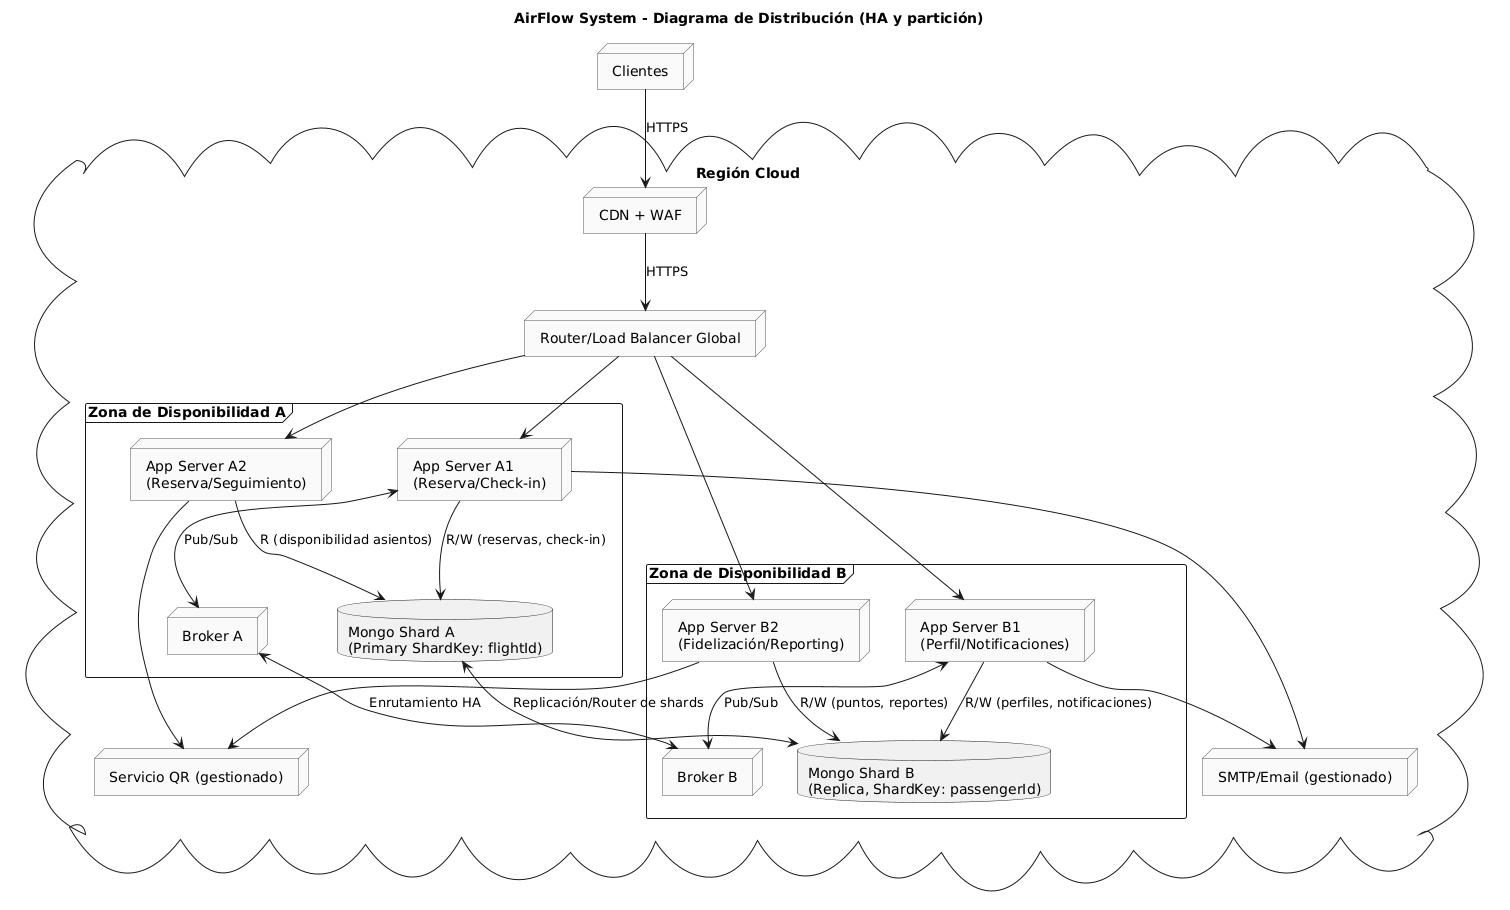

The diagram above was rendered by PlantUML. Its source (embedded in the PNG):
@startuml
title AirFlow System - Diagrama de Distribución (HA y partición)

skinparam node {
  BackgroundColor #FAFAFA
  BorderColor #555555
}

cloud "Región Cloud" as Region {
  frame "Zona de Disponibilidad A" as AZA {
    node "App Server A1\n(Reserva/Check-in)" as AppA1
    node "App Server A2\n(Reserva/Seguimiento)" as AppA2
    database "Mongo Shard A\n(Primary ShardKey: flightId)" as MongoA
    node "Broker A" as BrokerA
  }

  frame "Zona de Disponibilidad B" as AZB {
    node "App Server B1\n(Perfil/Notificaciones)" as AppB1
    node "App Server B2\n(Fidelización/Reporting)" as AppB2
    database "Mongo Shard B\n(Replica, ShardKey: passengerId)" as MongoB
    node "Broker B" as BrokerB
  }

  node "Router/Load Balancer Global" as GLB
  node "CDN + WAF" as CDN
  node "SMTP/Email (gestionado)" as SMTP
  node "Servicio QR (gestionado)" as QR
}

' Flujo de clientes
node "Clientes" as Clients
Clients --> CDN : HTTPS
CDN --> GLB : HTTPS
GLB --> AppA1
GLB --> AppA2
GLB --> AppB1
GLB --> AppB2

' Partición de cargas
AppA1 --> MongoA : R/W (reservas, check-in)
AppA2 --> MongoA : R (disponibilidad asientos)
AppB1 --> MongoB : R/W (perfiles, notificaciones)
AppB2 --> MongoB : R/W (puntos, reportes)

' Replicación cruzada / balanza
MongoA <--> MongoB : Replicación/Router de shards
AppA1 <--> BrokerA : Pub/Sub
AppB1 <--> BrokerB : Pub/Sub
BrokerA <--> BrokerB : Enrutamiento HA

' Servicios gestionados
AppA1 --> SMTP
AppB1 --> SMTP
AppA2 --> QR
AppB2 --> QR
@enduml